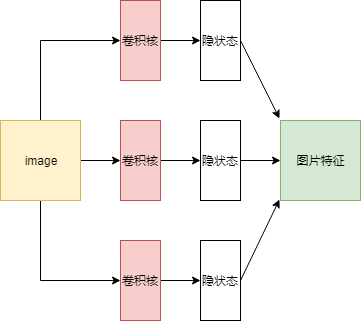

The diagram above was exported from draw.io. Its source (the exported page's mxGraphModel, read from the mxfile embedded in the PNG):
<mxGraphModel dx="844" dy="403" grid="1" gridSize="10" guides="1" tooltips="1" connect="1" arrows="1" fold="1" page="1" pageScale="1" pageWidth="827" pageHeight="1169" math="0" shadow="0">
  <root>
    <mxCell id="0" />
    <mxCell id="1" parent="0" />
    <mxCell id="0_RJJ3H-pFijluktacP1-11" style="edgeStyle=orthogonalEdgeStyle;rounded=0;orthogonalLoop=1;jettySize=auto;html=1;exitX=1;exitY=0.5;exitDx=0;exitDy=0;entryX=0;entryY=0.5;entryDx=0;entryDy=0;" edge="1" parent="1" source="0_RJJ3H-pFijluktacP1-1" target="0_RJJ3H-pFijluktacP1-3">
      <mxGeometry relative="1" as="geometry" />
    </mxCell>
    <mxCell id="0_RJJ3H-pFijluktacP1-12" style="edgeStyle=orthogonalEdgeStyle;rounded=0;orthogonalLoop=1;jettySize=auto;html=1;exitX=0.5;exitY=0;exitDx=0;exitDy=0;entryX=0;entryY=0.5;entryDx=0;entryDy=0;" edge="1" parent="1" source="0_RJJ3H-pFijluktacP1-1" target="0_RJJ3H-pFijluktacP1-2">
      <mxGeometry relative="1" as="geometry" />
    </mxCell>
    <mxCell id="0_RJJ3H-pFijluktacP1-13" style="edgeStyle=orthogonalEdgeStyle;rounded=0;orthogonalLoop=1;jettySize=auto;html=1;exitX=0.5;exitY=1;exitDx=0;exitDy=0;entryX=0;entryY=0.5;entryDx=0;entryDy=0;" edge="1" parent="1" source="0_RJJ3H-pFijluktacP1-1" target="0_RJJ3H-pFijluktacP1-4">
      <mxGeometry relative="1" as="geometry" />
    </mxCell>
    <mxCell id="0_RJJ3H-pFijluktacP1-1" value="image" style="whiteSpace=wrap;html=1;aspect=fixed;fillColor=#fff2cc;strokeColor=#d6b656;" vertex="1" parent="1">
      <mxGeometry x="120" y="400" width="80" height="80" as="geometry" />
    </mxCell>
    <mxCell id="0_RJJ3H-pFijluktacP1-14" style="edgeStyle=orthogonalEdgeStyle;rounded=0;orthogonalLoop=1;jettySize=auto;html=1;exitX=1;exitY=0.5;exitDx=0;exitDy=0;entryX=0;entryY=0.5;entryDx=0;entryDy=0;" edge="1" parent="1" source="0_RJJ3H-pFijluktacP1-2">
      <mxGeometry relative="1" as="geometry">
        <mxPoint x="320" y="320" as="targetPoint" />
      </mxGeometry>
    </mxCell>
    <mxCell id="0_RJJ3H-pFijluktacP1-2" value="卷积核" style="rounded=0;whiteSpace=wrap;html=1;fillColor=#f8cecc;strokeColor=#b85450;" vertex="1" parent="1">
      <mxGeometry x="240" y="280" width="40" height="80" as="geometry" />
    </mxCell>
    <mxCell id="0_RJJ3H-pFijluktacP1-15" style="edgeStyle=orthogonalEdgeStyle;rounded=0;orthogonalLoop=1;jettySize=auto;html=1;exitX=1;exitY=0.5;exitDx=0;exitDy=0;entryX=0;entryY=0.5;entryDx=0;entryDy=0;" edge="1" parent="1" source="0_RJJ3H-pFijluktacP1-3">
      <mxGeometry relative="1" as="geometry">
        <mxPoint x="320" y="440" as="targetPoint" />
      </mxGeometry>
    </mxCell>
    <mxCell id="0_RJJ3H-pFijluktacP1-3" value="卷积核" style="rounded=0;whiteSpace=wrap;html=1;fillColor=#f8cecc;strokeColor=#b85450;" vertex="1" parent="1">
      <mxGeometry x="240" y="400" width="40" height="80" as="geometry" />
    </mxCell>
    <mxCell id="0_RJJ3H-pFijluktacP1-16" style="edgeStyle=orthogonalEdgeStyle;rounded=0;orthogonalLoop=1;jettySize=auto;html=1;exitX=1;exitY=0.5;exitDx=0;exitDy=0;entryX=0;entryY=0.5;entryDx=0;entryDy=0;" edge="1" parent="1" source="0_RJJ3H-pFijluktacP1-4">
      <mxGeometry relative="1" as="geometry">
        <mxPoint x="320" y="560" as="targetPoint" />
      </mxGeometry>
    </mxCell>
    <mxCell id="0_RJJ3H-pFijluktacP1-4" value="卷积核" style="rounded=0;whiteSpace=wrap;html=1;fillColor=#f8cecc;strokeColor=#b85450;" vertex="1" parent="1">
      <mxGeometry x="240" y="520" width="40" height="80" as="geometry" />
    </mxCell>
    <mxCell id="0_RJJ3H-pFijluktacP1-10" value="图片特征" style="whiteSpace=wrap;html=1;aspect=fixed;fillColor=#d5e8d4;strokeColor=#82b366;" vertex="1" parent="1">
      <mxGeometry x="400" y="400" width="80" height="80" as="geometry" />
    </mxCell>
    <mxCell id="0_RJJ3H-pFijluktacP1-39" style="edgeStyle=none;rounded=0;orthogonalLoop=1;jettySize=auto;html=1;exitX=1;exitY=0.5;exitDx=0;exitDy=0;entryX=-0.012;entryY=-0.025;entryDx=0;entryDy=0;entryPerimeter=0;" edge="1" parent="1" source="0_RJJ3H-pFijluktacP1-29" target="0_RJJ3H-pFijluktacP1-10">
      <mxGeometry relative="1" as="geometry" />
    </mxCell>
    <mxCell id="0_RJJ3H-pFijluktacP1-29" value="隐状态" style="rounded=0;whiteSpace=wrap;html=1;" vertex="1" parent="1">
      <mxGeometry x="320" y="280" width="40" height="80" as="geometry" />
    </mxCell>
    <mxCell id="0_RJJ3H-pFijluktacP1-40" style="edgeStyle=none;rounded=0;orthogonalLoop=1;jettySize=auto;html=1;exitX=1;exitY=0.5;exitDx=0;exitDy=0;" edge="1" parent="1" source="0_RJJ3H-pFijluktacP1-30" target="0_RJJ3H-pFijluktacP1-10">
      <mxGeometry relative="1" as="geometry" />
    </mxCell>
    <mxCell id="0_RJJ3H-pFijluktacP1-30" value="隐状态" style="rounded=0;whiteSpace=wrap;html=1;" vertex="1" parent="1">
      <mxGeometry x="320" y="400" width="40" height="80" as="geometry" />
    </mxCell>
    <mxCell id="0_RJJ3H-pFijluktacP1-41" style="edgeStyle=none;rounded=0;orthogonalLoop=1;jettySize=auto;html=1;exitX=1;exitY=0.5;exitDx=0;exitDy=0;entryX=-0.012;entryY=0.988;entryDx=0;entryDy=0;entryPerimeter=0;" edge="1" parent="1" source="0_RJJ3H-pFijluktacP1-31" target="0_RJJ3H-pFijluktacP1-10">
      <mxGeometry relative="1" as="geometry" />
    </mxCell>
    <mxCell id="0_RJJ3H-pFijluktacP1-31" value="隐状态" style="rounded=0;whiteSpace=wrap;html=1;" vertex="1" parent="1">
      <mxGeometry x="320" y="520" width="40" height="80" as="geometry" />
    </mxCell>
  </root>
</mxGraphModel>